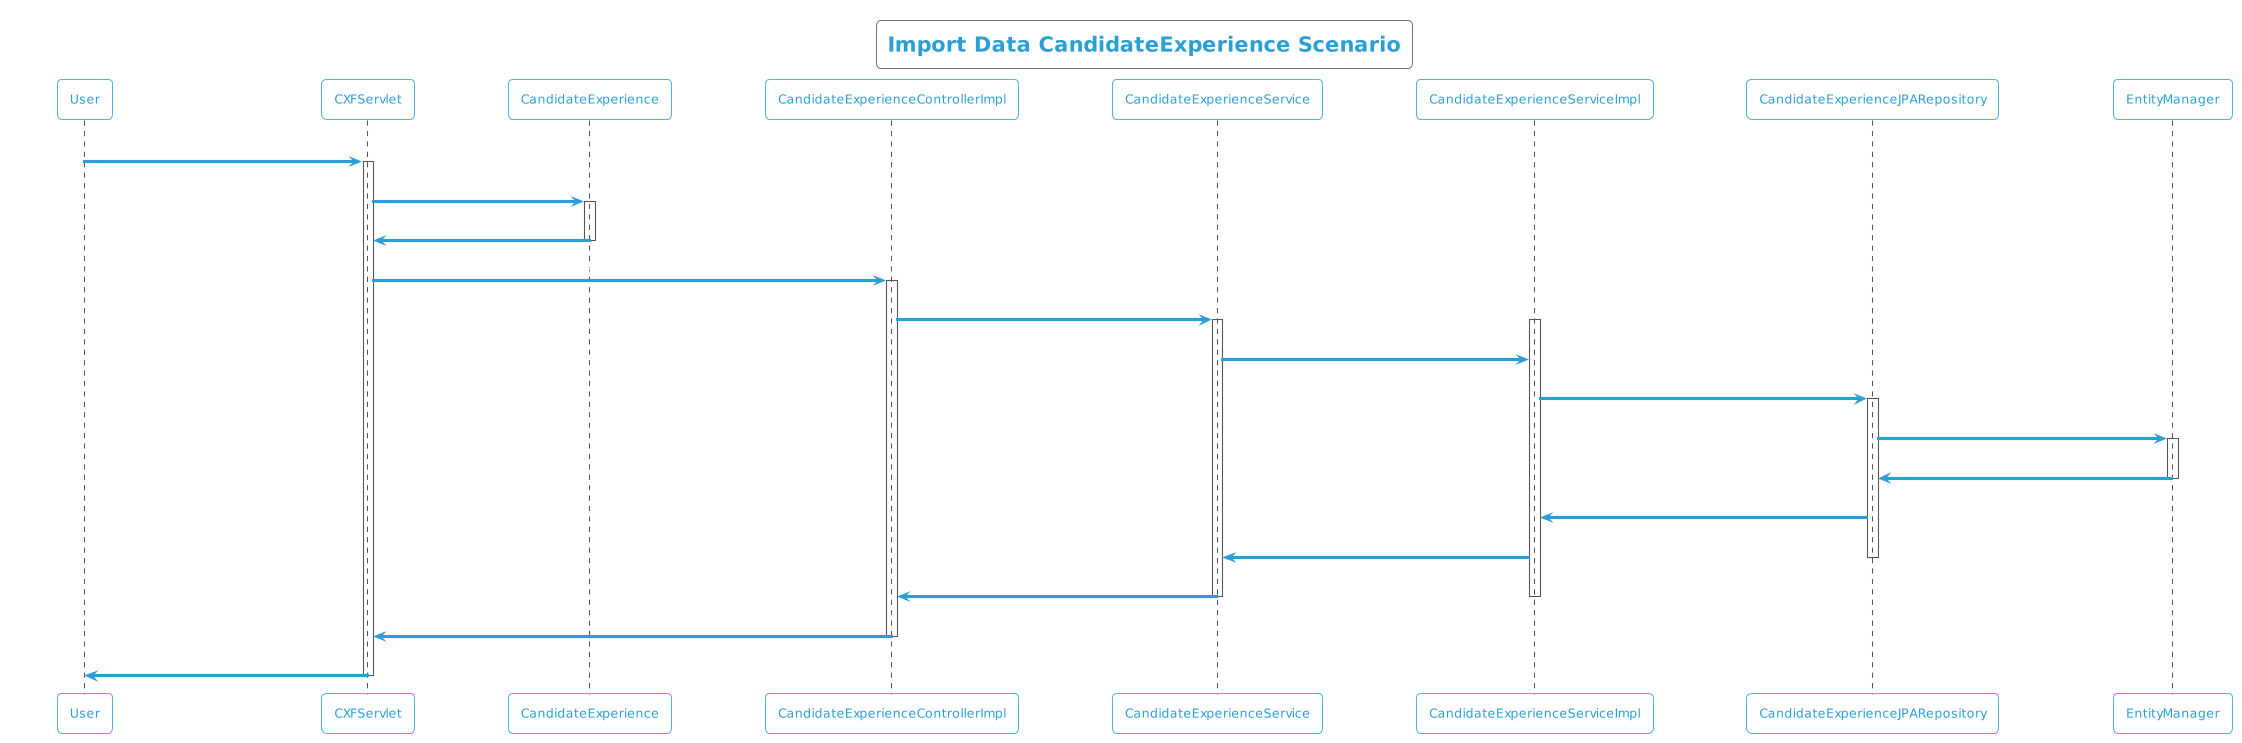

The diagram above was rendered by PlantUML. Its source (embedded in the PNG):
@startuml
!theme cyborg-outline
title Import Data CandidateExperience Scenario
participant User
User -> CXFServlet: POST, CandidateExperience
activate CXFServlet
CXFServlet -> CandidateExperience: << importData >>
activate CandidateExperience
CandidateExperience -> CXFServlet: << instance >>
deactivate CandidateExperience
CXFServlet -> CandidateExperienceControllerImpl: importData(:CandidateExperience)
activate CandidateExperienceControllerImpl
CandidateExperienceControllerImpl -> CandidateExperienceService: importData(:CandidateExperience)
activate CandidateExperienceService
activate CandidateExperienceServiceImpl
CandidateExperienceService -> CandidateExperienceServiceImpl: importData(:CandidateExperience)
CandidateExperienceServiceImpl -> CandidateExperienceJPARepository: saveAll(:CandidateExperience)
activate CandidateExperienceJPARepository
CandidateExperienceJPARepository -> EntityManager: save(:CandidateExperience)
activate EntityManager
EntityManager -> CandidateExperienceJPARepository: << persisted CandidateExperience >>
deactivate EntityManager
CandidateExperienceJPARepository -> CandidateExperienceServiceImpl: << persisted CandidateExperience >>
CandidateExperienceServiceImpl -> CandidateExperienceService: << persisted CandidateExperience >>
deactivate CandidateExperienceJPARepository
CandidateExperienceService -> CandidateExperienceControllerImpl: << persisted CandidateExperience >>
deactivate CandidateExperienceServiceImpl
deactivate CandidateExperienceService
CandidateExperienceControllerImpl -> CXFServlet: << persisted CandidateExperience >>
deactivate CandidateExperienceControllerImpl
CXFServlet -> User: marshalled CandidateExperience XML
deactivate CXFServlet
@enduml